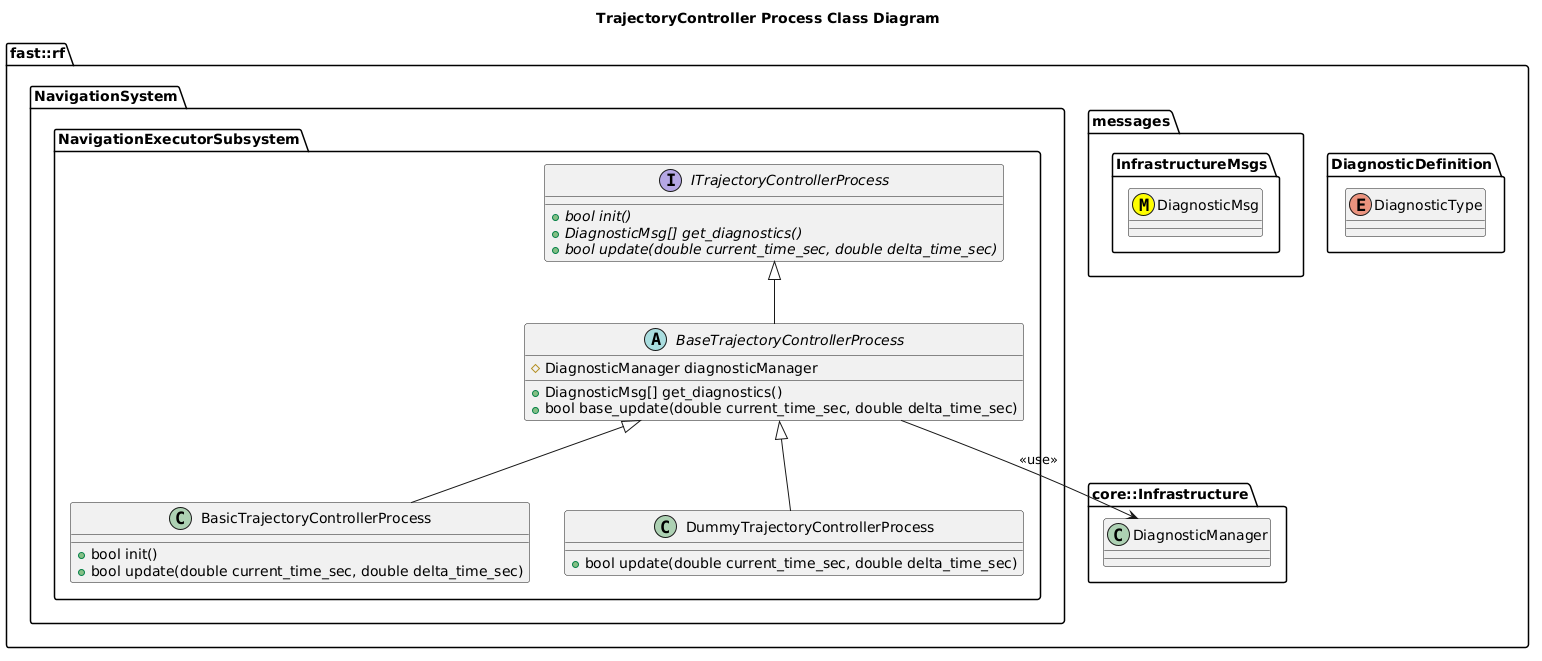

The diagram above was rendered by PlantUML. Its source (embedded in the PNG):
@startuml
title TrajectoryController Process Class Diagram

namespace fast::rf {
  namespace DiagnosticDefinition {
    enum DiagnosticType
  }
  namespace messages {
    namespace InfrastructureMsgs {
      class DiagnosticMsg <<(M,#FFFF00)>>
    }
  }
  namespace core::Infrastructure {
    class DiagnosticManager
  }
  namespace NavigationSystem {
    namespace NavigationExecutorSubsystem {
        interface ITrajectoryControllerProcess  {
          +{abstract} bool init()
          +{abstract} DiagnosticMsg[] get_diagnostics()
          +{abstract} bool update(double current_time_sec, double delta_time_sec)
        }
        abstract BaseTrajectoryControllerProcess {
          +DiagnosticMsg[] get_diagnostics()
          +bool base_update(double current_time_sec, double delta_time_sec)
          #DiagnosticManager diagnosticManager

        }
        BaseTrajectoryControllerProcess --> DiagnosticManager: <<use>>
        BaseTrajectoryControllerProcess -up-|> ITrajectoryControllerProcess
        class BasicTrajectoryControllerProcess {
          +bool init()
          +bool update(double current_time_sec, double delta_time_sec)
        }
        BasicTrajectoryControllerProcess -up-|> BaseTrajectoryControllerProcess
        class DummyTrajectoryControllerProcess {
          +bool update(double current_time_sec, double delta_time_sec)
        }
        DummyTrajectoryControllerProcess -up-|> BaseTrajectoryControllerProcess
    }
  }
}
@enduml